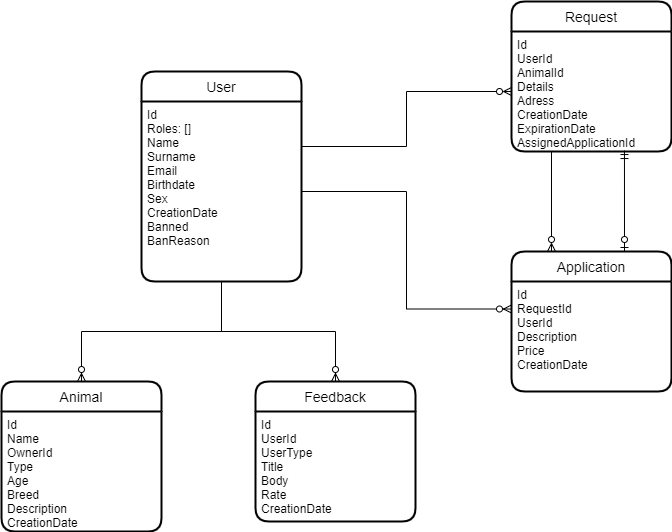

The diagram above was exported from draw.io. Its source (the exported page's mxGraphModel, read from the mxfile embedded in the PNG):
<mxGraphModel dx="1422" dy="794" grid="1" gridSize="10" guides="1" tooltips="1" connect="1" arrows="1" fold="1" page="1" pageScale="1" pageWidth="827" pageHeight="1169" math="0" shadow="0">
  <root>
    <mxCell id="0" />
    <mxCell id="1" parent="0" />
    <mxCell id="CKL-MKQsgkUNetnS7iHs-9" value="User" style="swimlane;childLayout=stackLayout;horizontal=1;startSize=30;horizontalStack=0;rounded=1;fontSize=14;fontStyle=0;strokeWidth=2;resizeParent=0;resizeLast=1;shadow=0;dashed=0;align=center;" parent="1" vertex="1">
      <mxGeometry x="220" y="110" width="160" height="210" as="geometry" />
    </mxCell>
    <mxCell id="CKL-MKQsgkUNetnS7iHs-10" value="Id&#10;Roles: []&#10;Name&#10;Surname&#10;Email&#10;Birthdate&#10;Sex&#10;CreationDate&#10;Banned&#10;BanReason" style="align=left;strokeColor=none;fillColor=none;spacingLeft=4;fontSize=12;verticalAlign=top;resizable=0;rotatable=0;part=1;" parent="CKL-MKQsgkUNetnS7iHs-9" vertex="1">
      <mxGeometry y="30" width="160" height="180" as="geometry" />
    </mxCell>
    <mxCell id="CKL-MKQsgkUNetnS7iHs-11" value="Feedback" style="swimlane;childLayout=stackLayout;horizontal=1;startSize=30;horizontalStack=0;rounded=1;fontSize=14;fontStyle=0;strokeWidth=2;resizeParent=0;resizeLast=1;shadow=0;dashed=0;align=center;" parent="1" vertex="1">
      <mxGeometry x="334" y="420" width="160" height="140" as="geometry" />
    </mxCell>
    <mxCell id="CKL-MKQsgkUNetnS7iHs-12" value="Id&#10;UserId&#10;UserType&#10;Title&#10;Body&#10;Rate&#10;CreationDate" style="align=left;strokeColor=none;fillColor=none;spacingLeft=4;fontSize=12;verticalAlign=top;resizable=0;rotatable=0;part=1;" parent="CKL-MKQsgkUNetnS7iHs-11" vertex="1">
      <mxGeometry y="30" width="160" height="110" as="geometry" />
    </mxCell>
    <mxCell id="CKL-MKQsgkUNetnS7iHs-13" value="Animal" style="swimlane;childLayout=stackLayout;horizontal=1;startSize=30;horizontalStack=0;rounded=1;fontSize=14;fontStyle=0;strokeWidth=2;resizeParent=0;resizeLast=1;shadow=0;dashed=0;align=center;" parent="1" vertex="1">
      <mxGeometry x="80" y="420" width="160" height="150" as="geometry" />
    </mxCell>
    <mxCell id="CKL-MKQsgkUNetnS7iHs-14" value="Id&#10;Name&#10;OwnerId&#10;Type&#10;Age&#10;Breed&#10;Description&#10;CreationDate" style="align=left;strokeColor=none;fillColor=none;spacingLeft=4;fontSize=12;verticalAlign=top;resizable=0;rotatable=0;part=1;" parent="CKL-MKQsgkUNetnS7iHs-13" vertex="1">
      <mxGeometry y="30" width="160" height="120" as="geometry" />
    </mxCell>
    <mxCell id="CKL-MKQsgkUNetnS7iHs-15" value="Request" style="swimlane;childLayout=stackLayout;horizontal=1;startSize=30;horizontalStack=0;rounded=1;fontSize=14;fontStyle=0;strokeWidth=2;resizeParent=0;resizeLast=1;shadow=0;dashed=0;align=center;" parent="1" vertex="1">
      <mxGeometry x="590" y="40" width="160" height="150" as="geometry" />
    </mxCell>
    <mxCell id="CKL-MKQsgkUNetnS7iHs-16" value="Id&#10;UserId&#10;AnimalId&#10;Details&#10;Adress&#10;CreationDate&#10;ExpirationDate&#10;AssignedApplicationId" style="align=left;strokeColor=none;fillColor=none;spacingLeft=4;fontSize=12;verticalAlign=top;resizable=0;rotatable=0;part=1;" parent="CKL-MKQsgkUNetnS7iHs-15" vertex="1">
      <mxGeometry y="30" width="160" height="120" as="geometry" />
    </mxCell>
    <mxCell id="ifxK1FIO3xmy9EBXi2pV-3" style="edgeStyle=orthogonalEdgeStyle;rounded=0;orthogonalLoop=1;jettySize=auto;html=1;exitX=0.25;exitY=0;exitDx=0;exitDy=0;entryX=0.25;entryY=1;entryDx=0;entryDy=0;endArrow=none;endFill=0;startArrow=ERzeroToMany;startFill=0;" parent="1" source="CKL-MKQsgkUNetnS7iHs-24" target="CKL-MKQsgkUNetnS7iHs-16" edge="1">
      <mxGeometry relative="1" as="geometry" />
    </mxCell>
    <mxCell id="CKL-MKQsgkUNetnS7iHs-24" value="Application" style="swimlane;childLayout=stackLayout;horizontal=1;startSize=30;horizontalStack=0;rounded=1;fontSize=14;fontStyle=0;strokeWidth=2;resizeParent=0;resizeLast=1;shadow=0;dashed=0;align=center;" parent="1" vertex="1">
      <mxGeometry x="590" y="290" width="160" height="140" as="geometry" />
    </mxCell>
    <mxCell id="CKL-MKQsgkUNetnS7iHs-25" value="Id&#10;RequestId&#10;UserId&#10;Description&#10;Price&#10;CreationDate" style="align=left;strokeColor=none;fillColor=none;spacingLeft=4;fontSize=12;verticalAlign=top;resizable=0;rotatable=0;part=1;" parent="CKL-MKQsgkUNetnS7iHs-24" vertex="1">
      <mxGeometry y="30" width="160" height="110" as="geometry" />
    </mxCell>
    <mxCell id="CKL-MKQsgkUNetnS7iHs-26" value="" style="edgeStyle=orthogonalEdgeStyle;fontSize=12;html=1;endArrow=ERzeroToMany;endFill=1;rounded=0;exitX=0.5;exitY=1;exitDx=0;exitDy=0;entryX=0.5;entryY=0;entryDx=0;entryDy=0;" parent="1" source="CKL-MKQsgkUNetnS7iHs-10" target="CKL-MKQsgkUNetnS7iHs-13" edge="1">
      <mxGeometry width="100" height="100" relative="1" as="geometry">
        <mxPoint x="360" y="460" as="sourcePoint" />
        <mxPoint x="460" y="360" as="targetPoint" />
      </mxGeometry>
    </mxCell>
    <mxCell id="CKL-MKQsgkUNetnS7iHs-27" value="" style="edgeStyle=orthogonalEdgeStyle;fontSize=12;html=1;endArrow=ERzeroToMany;endFill=1;rounded=0;exitX=0.5;exitY=1;exitDx=0;exitDy=0;entryX=0.5;entryY=0;entryDx=0;entryDy=0;" parent="1" source="CKL-MKQsgkUNetnS7iHs-10" target="CKL-MKQsgkUNetnS7iHs-11" edge="1">
      <mxGeometry width="100" height="100" relative="1" as="geometry">
        <mxPoint x="310" y="330" as="sourcePoint" />
        <mxPoint x="170" y="430" as="targetPoint" />
        <Array as="points">
          <mxPoint x="300" y="370" />
          <mxPoint x="414" y="370" />
        </Array>
      </mxGeometry>
    </mxCell>
    <mxCell id="ifxK1FIO3xmy9EBXi2pV-8" style="edgeStyle=orthogonalEdgeStyle;rounded=0;orthogonalLoop=1;jettySize=auto;html=1;exitX=0;exitY=0.25;exitDx=0;exitDy=0;entryX=1;entryY=0.5;entryDx=0;entryDy=0;startArrow=ERzeroToMany;startFill=0;endArrow=none;endFill=0;" parent="1" source="CKL-MKQsgkUNetnS7iHs-25" target="CKL-MKQsgkUNetnS7iHs-10" edge="1">
      <mxGeometry relative="1" as="geometry" />
    </mxCell>
    <mxCell id="CKL-MKQsgkUNetnS7iHs-28" style="edgeStyle=orthogonalEdgeStyle;rounded=0;orthogonalLoop=1;jettySize=auto;html=1;endArrow=none;endFill=0;startArrow=ERzeroToMany;startFill=0;entryX=1;entryY=0.25;entryDx=0;entryDy=0;" parent="1" source="CKL-MKQsgkUNetnS7iHs-16" target="CKL-MKQsgkUNetnS7iHs-10" edge="1">
      <mxGeometry relative="1" as="geometry">
        <mxPoint x="680" y="300" as="sourcePoint" />
        <mxPoint x="450" y="220" as="targetPoint" />
      </mxGeometry>
    </mxCell>
    <mxCell id="2t5-zx9okL16KBNZCh4n-1" value="" style="fontSize=12;html=1;endArrow=ERzeroToOne;startArrow=ERmandOne;rounded=0;exitX=0.706;exitY=0.992;exitDx=0;exitDy=0;exitPerimeter=0;" edge="1" parent="1" source="CKL-MKQsgkUNetnS7iHs-16">
      <mxGeometry width="100" height="100" relative="1" as="geometry">
        <mxPoint x="700" y="200" as="sourcePoint" />
        <mxPoint x="703" y="290" as="targetPoint" />
      </mxGeometry>
    </mxCell>
  </root>
</mxGraphModel>